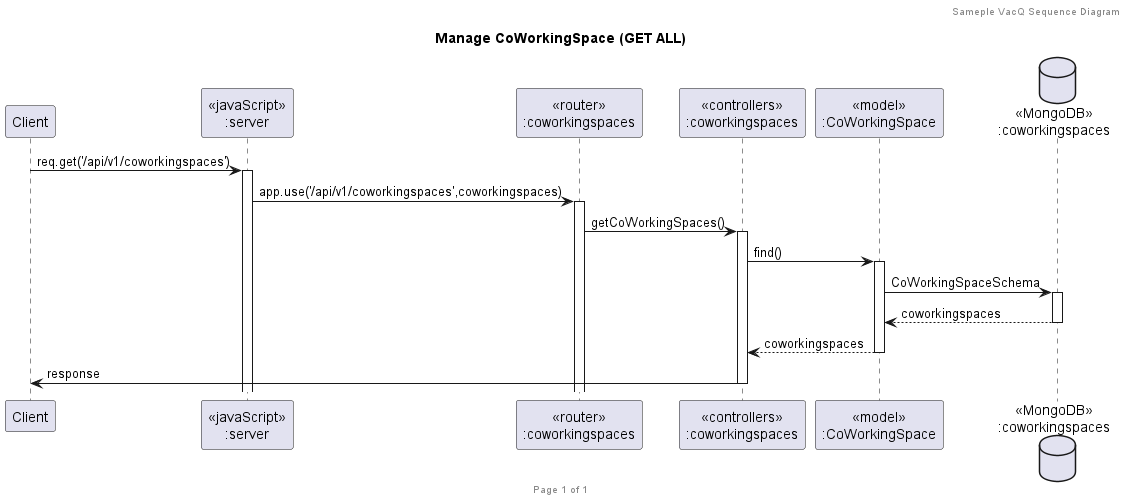

The diagram above was rendered by PlantUML. Its source (embedded in the PNG):
@startuml Manage CoWorkingSpace (GET ALL)

header Sameple VacQ Sequence Diagram
footer Page %page% of %lastpage%
title "Manage CoWorkingSpace (GET ALL)"

participant "Client" as client
participant "<<javaScript>>\n:server" as server
participant "<<router>>\n:coworkingspaces" as routerCWS
participant "<<controllers>>\n:coworkingspaces" as controllersCWS
participant "<<model>>\n:CoWorkingSpace" as modelCWS
database "<<MongoDB>>\n:coworkingspaces" as CWSDatabase

client->server ++:req.get('/api/v1/coworkingspaces')

server->routerCWS ++:app.use('/api/v1/coworkingspaces',coworkingspaces)

routerCWS -> controllersCWS ++:getCoWorkingSpaces()

controllersCWS->modelCWS ++:find()

modelCWS ->CWSDatabase ++: CoWorkingSpaceSchema

CWSDatabase --> modelCWS --: coworkingspaces

controllersCWS <-- modelCWS --:coworkingspaces

controllersCWS->client --:response

@enduml